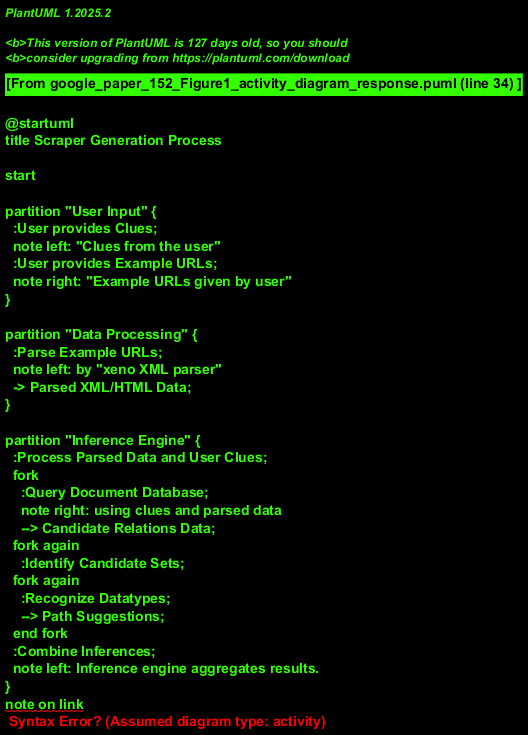

The diagram above was rendered by PlantUML. Its source (embedded in the PNG):
@startuml
title Scraper Generation Process

start

partition "User Input" {
  :User provides Clues;
  note left: "Clues from the user"
  :User provides Example URLs;
  note right: "Example URLs given by user"
}

partition "Data Processing" {
  :Parse Example URLs;
  note left: by "xeno XML parser"
  -> Parsed XML/HTML Data;
}

partition "Inference Engine" {
  :Process Parsed Data and User Clues;
  fork
    :Query Document Database;
    note right: using clues and parsed data
    --> Candidate Relations Data;
  fork again
    :Identify Candidate Sets;
  fork again
    :Recognize Datatypes;
    --> Path Suggestions;
  end fork
  :Combine Inferences;
  note left: Inference engine aggregates results.
}
note on link
  The diagram implies "Clues from the user"
  also feed into "Document query database"
  to help identify "Candidate relations".
end note
Candidate Relations Data --> :Store Relations;
note right: "relations" box

Path Suggestions --> ShowPathsToUserInUI #lightblue;
note on link
 "Selection of paths" originates from
 "Datatype recognition" as initial suggestions.
end note

partition "Schema Generation & UI Interaction" {
  :Filter Relations by Minimal Path Complexity;
  note left: "Minimal path complexity filter"
  ShowPathsToUserInUI --> :User Provides Feedback on Paths (Selection);
  note right: Through "Cloud UI", providing "User feedback"
  :Generate Schema based on Filtered Relations and User Selections;
  note left: "schema" box.
  Path Suggestions also influence this step.
}

partition "Scraper Creation" {
  :Generate Scraping Script from Schema;
  note right: "Scraping script"
  :Create Scraper using Script;
  note left: "Created scraper"
  :Display Created Scraper in Cloud UI;
}

stop

@enduml